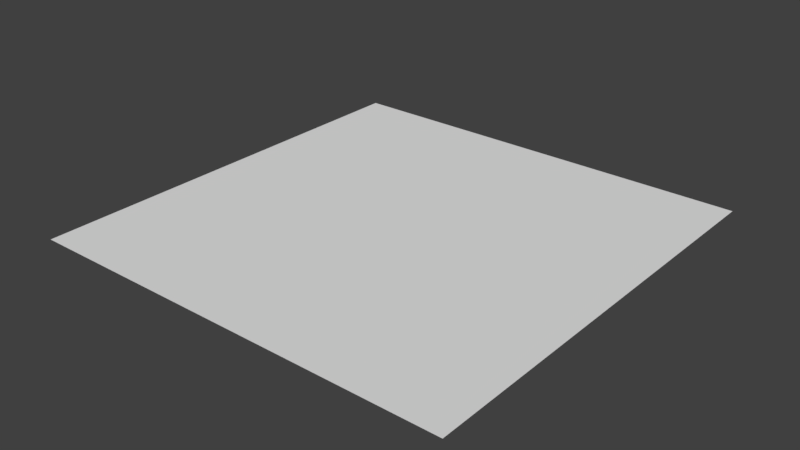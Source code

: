 # Source: spike1.blend  (saved by Blender 2.77.0; exported with 4.5.12 LTS)
import bpy
from mathutils import Matrix  # noqa: F401  (used for matrix-valued properties, if any)

bpy.ops.wm.read_factory_settings(use_empty=True)
scene = bpy.context.scene
scene.name = 'Scene'

# ---- collections
col_collection_1 = bpy.data.collections.new('Collection 1'); scene.collection.children.link(col_collection_1)

# ---- world
world_world = bpy.data.worlds.new('World'); scene.world = world_world
world_world.color = (0.05088, 0.05088, 0.05088)
world_world.use_sun_shadow = False
world_world.sun_shadow_jitter_overblur = 0.0
world_world.cycles.sampling_method = 'MANUAL'

# ---- meshes
me_plane = bpy.data.meshes.new('Plane')
me_plane.from_pydata([(100.0, 100.0, 0.0), (-100.0, 100.0, 0.0), (100.0, -100.0, 0.0), (-100.0, -100.0, 0.0)], [], [(2, 0, 1), (2, 1, 3)])
me_plane.use_remesh_preserve_volume = False
me_plane.use_remesh_preserve_attributes = False
me_plane.use_mirror_vertex_groups = False
me_plane.update()

# ---- objects
ob_plane = bpy.data.objects.new('Plane', me_plane)

# ---- transforms, parenting, visibility, modifiers, constraints
ob_plane.location = (0.0, 0.0, 0.0)
ob_plane.lineart.crease_threshold = 0.0

# ---- collection membership
col_collection_1.objects.link(ob_plane)

# ---- scene / render settings (as saved in the file)
scene.frame_start = 1; scene.frame_end = 250; scene.frame_set(1)
scene.render.engine = 'BLENDER_EEVEE_NEXT'
scene.render.resolution_percentage = 50
scene.render.dither_intensity = 0.0
scene.cycles.use_denoising = False
scene.cycles.samples = 128
scene.cycles.sampling_pattern = 'TABULATED_SOBOL'
scene.cycles.light_sampling_threshold = 0.0
scene.cycles.use_adaptive_sampling = False
scene.cycles.use_light_tree = False
scene.cycles.blur_glossy = 0.0
scene.cycles.sample_clamp_indirect = 0.0
scene.view_settings.view_transform = 'Standard'
scene.unit_settings.scale_length = 0.01
bpy.context.view_layer.update()

# ---- added for rendering (the .blend has no active camera and no usable light): camera, sun
cam_auto = bpy.data.cameras.new('AutoCamera')
cam_auto.lens = 50.0
cam_auto.sensor_width = 36.0
cam_auto.clip_end = 4592.69
ob_auto_camera = bpy.data.objects.new('AutoCamera', cam_auto)
scene.collection.objects.link(ob_auto_camera)
ob_auto_camera.location = (261.693, -314.032, 209.354)
ob_auto_camera.rotation_euler = (1.09748, -7.21219e-08, 0.694738)
scene.camera = ob_auto_camera
light_auto_sun = bpy.data.lights.new('AutoSun', 'SUN')
light_auto_sun.energy = 3.0
light_auto_sun.angle = 0.0523599
ob_auto_sun = bpy.data.objects.new('AutoSun', light_auto_sun)
scene.collection.objects.link(ob_auto_sun)
ob_auto_sun.rotation_euler = (0.872665, 0.174533, 0.523599)
bpy.context.view_layer.update()
